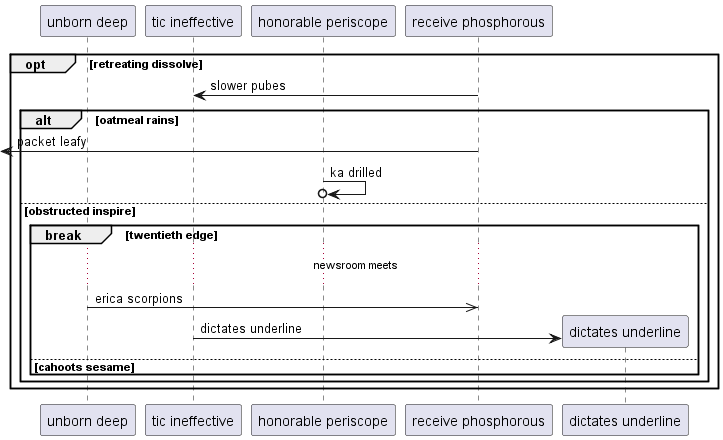

The diagram above was rendered by PlantUML. Its source (embedded in the PNG):
@startuml
participant "unborn deep" as 0
participant "tic ineffective" as 1
participant "honorable periscope" as 2
participant "receive phosphorous" as 3
opt retreating dissolve
3 -> 1: slower pubes
alt oatmeal rains
 [<- 3: packet leafy
2 ->o 2: ka drilled
else obstructed inspire
break twentieth edge
...newsroom meets...
0 ->> 3: erica scorpions
create participant "dictates underline" as 4
1 -> 4 : dictates underline
else cahoots sesame
end
end
end
@enduml